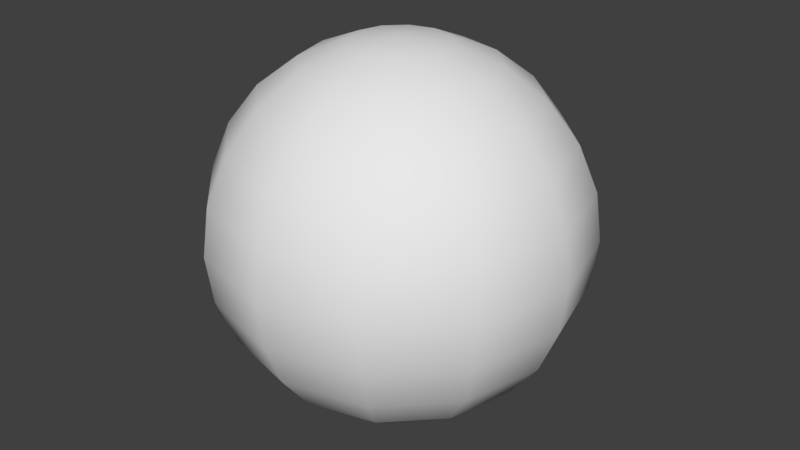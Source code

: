 # Source: simple_sphere.blend  (saved by Blender 2.79.0; exported with 4.5.12 LTS)
import bpy
from mathutils import Matrix  # noqa: F401  (used for matrix-valued properties, if any)

bpy.ops.wm.read_factory_settings(use_empty=True)
scene = bpy.context.scene
scene.name = 'Scene'

# ---- collections
col_collection_1 = bpy.data.collections.new('Collection 1'); scene.collection.children.link(col_collection_1)

# ---- world
world_world = bpy.data.worlds.new('World'); scene.world = world_world
world_world.color = (0.05088, 0.05088, 0.05088)
world_world.use_sun_shadow = False
world_world.sun_shadow_jitter_overblur = 0.0
world_world.cycles.sampling_method = 'MANUAL'

# ---- meshes
me_sphere = bpy.data.meshes.new('Sphere')
me_sphere.from_pydata([(0.0, 0.2588, 0.9659), (0.0, 0.7071, 0.7071), (0.0, 0.9659, 0.2588), (0.0, 1.0, 7.55e-08), (0.0, 0.9659, -0.2588), (0.0, 0.7071, -0.7071), (0.0, 0.5, -0.866), (0.0, 3.894e-07, -1.0), (-1.947e-07, 5.217e-08, 1.0), (0.1294, 0.2241, 0.9659), (0.25, 0.433, 0.866), (0.3536, 0.6124, 0.7071), (0.433, 0.75, 0.5), (0.483, 0.8365, 0.2588), (0.5, 0.866, 7.55e-08), (0.483, 0.8365, -0.2588), (0.433, 0.75, -0.5), (0.3536, 0.6124, -0.7071), (0.25, 0.433, -0.866), (0.1294, 0.2241, -0.9659), (0.2241, 0.1294, 0.9659), (0.433, 0.25, 0.866), (0.6124, 0.3536, 0.7071), (0.75, 0.433, 0.5), (0.8365, 0.483, 0.2588), (0.866, 0.5, 7.55e-08), (0.8365, 0.483, -0.2588), (0.75, 0.433, -0.5), (0.6124, 0.3536, -0.7071), (0.433, 0.25, -0.866), (0.2241, 0.1294, -0.9659), (0.2588, 4.023e-07, 0.9659), (0.5, 3.8e-07, 0.866), (0.7071, 3.8e-07, 0.7071), (0.866, 3.8e-07, 0.5), (0.9659, 3.502e-07, 0.2588), (1.0, 3.8e-07, 7.55e-08), (0.9659, 4.098e-07, -0.2588), (0.866, 3.8e-07, -0.5), (0.7071, 3.8e-07, -0.7071), (0.5, 3.651e-07, -0.866), (0.2588, 3.874e-07, -0.9659), (0.2241, -0.1294, 0.9659), (0.433, -0.25, 0.866), (0.6124, -0.3536, 0.7071), (0.75, -0.433, 0.5), (0.8365, -0.483, 0.2588), (0.866, -0.5, 7.55e-08), (0.8365, -0.483, -0.2588), (0.75, -0.433, -0.5), (0.6124, -0.3536, -0.7071), (0.433, -0.25, -0.866), (0.2241, -0.1294, -0.9659), (0.1294, -0.2241, 0.9659), (0.25, -0.433, 0.866), (0.3536, -0.6124, 0.7071), (0.433, -0.75, 0.5), (0.483, -0.8365, 0.2588), (0.5, -0.866, 7.55e-08), (0.483, -0.8365, -0.2588), (0.433, -0.75, -0.5), (0.3536, -0.6124, -0.7071), (0.25, -0.433, -0.866), (0.1294, -0.2241, -0.9659), (6.458e-09, -0.2588, 0.9659), (-3.079e-08, -0.5, 0.866), (-7.55e-08, -0.7071, 0.7071), (-1.589e-08, -0.866, 0.5), (-4.57e-08, -0.9659, 0.2588), (-7.55e-08, -1.0, 7.55e-08), (-4.57e-08, -0.9659, -0.2588), (-4.57e-08, -0.866, -0.5), (-4.57e-08, -0.7071, -0.7071), (-6.06e-08, -0.5, -0.866), (6.458e-09, -0.2588, -0.9659), (-0.1294, -0.2241, 0.9659), (-0.25, -0.433, 0.866), (-0.3536, -0.6124, 0.7071), (-0.433, -0.75, 0.5), (-0.483, -0.8365, 0.2588), (-0.5, -0.866, 7.55e-08), (-0.483, -0.8365, -0.2588), (-0.433, -0.75, -0.5), (-0.3536, -0.6124, -0.7071), (-0.25, -0.433, -0.866), (-0.1294, -0.2241, -0.9659), (-0.2241, -0.1294, 0.9659), (-0.433, -0.25, 0.866), (-0.6124, -0.3536, 0.7071), (-0.75, -0.433, 0.5), (-0.8365, -0.483, 0.2588), (-0.866, -0.5, 7.55e-08), (-0.8365, -0.483, -0.2588), (-0.75, -0.433, -0.5), (-0.6124, -0.3536, -0.7071), (-0.433, -0.25, -0.866), (-0.2241, -0.1294, -0.9659), (-0.2588, 4.098e-07, 0.9659), (-0.5, 4.545e-07, 0.866), (-0.7071, 5.29e-07, 0.7071), (-0.866, 4.396e-07, 0.5), (-0.9659, 4.694e-07, 0.2588), (-1.0, 5.588e-07, 7.55e-08), (-0.9659, 4.694e-07, -0.2588), (-0.866, 4.694e-07, -0.5), (-0.7071, 4.098e-07, -0.7071), (-0.5, 4.992e-07, -0.866), (-0.2588, 4.023e-07, -0.9659), (-0.2241, 0.1294, 0.9659), (-0.433, 0.25, 0.866), (-0.6124, 0.3536, 0.7071), (-0.75, 0.433, 0.5), (-0.8365, 0.483, 0.2588), (-0.866, 0.5, 7.55e-08), (-0.8365, 0.483, -0.2588), (-0.75, 0.433, -0.5), (-0.6124, 0.3536, -0.7071), (-0.433, 0.25, -0.866), (-0.2241, 0.1294, -0.9659), (-0.1294, 0.2241, 0.9659), (-0.25, 0.433, 0.866), (-0.3536, 0.6124, 0.7071), (-0.433, 0.75, 0.5), (-0.483, 0.8365, 0.2588), (-0.5, 0.866, 7.55e-08), (-0.483, 0.8365, -0.2588), (-0.433, 0.75, -0.5), (-0.3536, 0.6124, -0.7071), (-0.25, 0.433, -0.866), (-0.1294, 0.2241, -0.9659), (8.841e-08, 0.5, 0.866), (1.033e-07, 0.866, 0.5), (1.033e-07, 0.866, -0.5), (2.136e-08, 0.2588, -0.9659)], [], [(7, 133, 19), (130, 0, 9, 10), (5, 132, 16, 17), (3, 2, 13, 14), (1, 130, 10, 11), (6, 5, 17, 18), (4, 3, 14, 15), (131, 1, 11, 12), (133, 6, 18, 19), (0, 8, 9), (132, 4, 15, 16), (2, 131, 12, 13), (15, 14, 25, 26), (12, 11, 22, 23), (19, 18, 29, 30), (9, 8, 20), (16, 15, 26, 27), (13, 12, 23, 24), (7, 19, 30), (10, 9, 20, 21), (17, 16, 27, 28), (14, 13, 24, 25), (11, 10, 21, 22), (18, 17, 28, 29), (28, 27, 38, 39), (25, 24, 35, 36), (22, 21, 32, 33), (29, 28, 39, 40), (26, 25, 36, 37), (23, 22, 33, 34), (30, 29, 40, 41), (20, 8, 31), (27, 26, 37, 38), (24, 23, 34, 35), (7, 30, 41), (21, 20, 31, 32), (31, 8, 42), (38, 37, 48, 49), (35, 34, 45, 46), (7, 41, 52), (32, 31, 42, 43), (39, 38, 49, 50), (36, 35, 46, 47), (33, 32, 43, 44), (40, 39, 50, 51), (37, 36, 47, 48), (34, 33, 44, 45), (41, 40, 51, 52), (51, 50, 61, 62), (48, 47, 58, 59), (45, 44, 55, 56), (52, 51, 62, 63), (42, 8, 53), (49, 48, 59, 60), (46, 45, 56, 57), (7, 52, 63), (43, 42, 53, 54), (50, 49, 60, 61), (47, 46, 57, 58), (44, 43, 54, 55), (54, 53, 64, 65), (61, 60, 71, 72), (58, 57, 68, 69), (55, 54, 65, 66), (62, 61, 72, 73), (59, 58, 69, 70), (56, 55, 66, 67), (63, 62, 73, 74), (53, 8, 64), (60, 59, 70, 71), (57, 56, 67, 68), (7, 63, 74), (74, 73, 84, 85), (64, 8, 75), (71, 70, 81, 82), (68, 67, 78, 79), (7, 74, 85), (65, 64, 75, 76), (72, 71, 82, 83), (69, 68, 79, 80), (66, 65, 76, 77), (73, 72, 83, 84), (70, 69, 80, 81), (67, 66, 77, 78), (77, 76, 87, 88), (84, 83, 94, 95), (81, 80, 91, 92), (78, 77, 88, 89), (85, 84, 95, 96), (75, 8, 86), (82, 81, 92, 93), (79, 78, 89, 90), (7, 85, 96), (76, 75, 86, 87), (83, 82, 93, 94), (80, 79, 90, 91), (7, 96, 107), (87, 86, 97, 98), (94, 93, 104, 105), (91, 90, 101, 102), (88, 87, 98, 99), (95, 94, 105, 106), (92, 91, 102, 103), (89, 88, 99, 100), (96, 95, 106, 107), (86, 8, 97), (93, 92, 103, 104), (90, 89, 100, 101), (100, 99, 110, 111), (107, 106, 117, 118), (97, 8, 108), (104, 103, 114, 115), (101, 100, 111, 112), (7, 107, 118), (98, 97, 108, 109), (105, 104, 115, 116), (102, 101, 112, 113), (99, 98, 109, 110), (106, 105, 116, 117), (103, 102, 113, 114), (110, 109, 120, 121), (117, 116, 127, 128), (114, 113, 124, 125), (111, 110, 121, 122), (118, 117, 128, 129), (108, 8, 119), (115, 114, 125, 126), (112, 111, 122, 123), (7, 118, 129), (109, 108, 119, 120), (116, 115, 126, 127), (113, 112, 123, 124), (123, 122, 131, 2), (7, 129, 133), (120, 119, 0, 130), (127, 126, 132, 5), (124, 123, 2, 3), (121, 120, 130, 1), (128, 127, 5, 6), (125, 124, 3, 4), (122, 121, 1, 131), (129, 128, 6, 133), (119, 8, 0), (126, 125, 4, 132)])
me_sphere.polygons.foreach_set('use_smooth', [True] * 144)
_uv = me_sphere.uv_layers.new(name='UVMap')
_uv.uv.foreach_set('vector', [0.9019, 0.1387, 0.8619, 0.07738, 0.8957, 0.06182, 0.4948, 0.6708, 0.4761, 0.7616, 0.4542, 0.7461, 0.4567, 0.6407, 0.7005, 0.04343, 0.6287, 0.07308, 0.4751, 0.0382, 0.4907, 0.0009232, 0.5602, 0.2156, 0.5411, 0.3189, 0.4634, 0.2608, 0.4667, 0.1555, 0.5104, 0.5544, 0.4948, 0.6708, 0.4567, 0.6407, 0.4589, 0.5119, 0.7933, 0.0449, 0.7005, 0.04343, 0.4907, 0.0009232, 0.8778, 0.01484, 0.5866, 0.1318, 0.5602, 0.2156, 0.4667, 0.1555, 0.4722, 0.07375, 0.5253, 0.4344, 0.5104, 0.5544, 0.4589, 0.5119, 0.461, 0.3824, 0.8619, 0.07738, 0.7933, 0.0449, 0.8778, 0.01484, 0.8957, 0.06182, 0.4761, 0.7616, 0.4506, 0.8476, 0.4542, 0.7461, 0.6287, 0.07308, 0.5866, 0.1318, 0.4722, 0.07375, 0.4751, 0.0382, 0.5411, 0.3189, 0.5253, 0.4344, 0.461, 0.3824, 0.4634, 0.2608, 0.4722, 0.07375, 0.4667, 0.1555, 0.3672, 0.1877, 0.3395, 0.1486, 0.461, 0.3824, 0.4589, 0.5119, 0.4063, 0.5347, 0.3951, 0.4102, 0.8957, 0.06182, 0.8778, 0.01484, 0.9977, 0.03093, 0.9333, 0.07015, 0.4542, 0.7461, 0.4506, 0.8476, 0.4317, 0.7544, 0.4751, 0.0382, 0.4722, 0.07375, 0.3395, 0.1486, 0.3019, 0.04889, 0.4634, 0.2608, 0.461, 0.3824, 0.3951, 0.4102, 0.3828, 0.2919, 0.9019, 0.1387, 0.8957, 0.06182, 0.9333, 0.07015, 0.4567, 0.6407, 0.4542, 0.7461, 0.4317, 0.7544, 0.418, 0.6568, 0.4907, 0.0009232, 0.4751, 0.0382, 0.3019, 0.04889, 0.2122, 0.02368, 0.4667, 0.1555, 0.4634, 0.2608, 0.3828, 0.2919, 0.3672, 0.1877, 0.4589, 0.5119, 0.4567, 0.6407, 0.418, 0.6568, 0.4063, 0.5347, 0.8778, 0.01484, 0.4907, 0.0009232, 0.9932, 0.01376, 0.9977, 0.03093, 0.2122, 0.02368, 0.3019, 0.04889, 0.227, 0.1492, 0.1778, 0.1056, 0.3672, 0.1877, 0.3828, 0.2919, 0.3151, 0.4038, 0.2915, 0.3036, 0.4063, 0.5347, 0.418, 0.6568, 0.3827, 0.7147, 0.3585, 0.6166, 0.09517, 0.03093, 0.2122, 0.02368, 0.1778, 0.1056, 0.1154, 0.08886, 0.3395, 0.1486, 0.3672, 0.1877, 0.2915, 0.3036, 0.2634, 0.2168, 0.3951, 0.4102, 0.4063, 0.5347, 0.3585, 0.6166, 0.3367, 0.5106, 0.03081, 0.07015, 0.09517, 0.03093, 0.1154, 0.08886, 0.05146, 0.1001, 0.4317, 0.7544, 0.4506, 0.8476, 0.4121, 0.7844, 0.3019, 0.04889, 0.3395, 0.1486, 0.2634, 0.2168, 0.227, 0.1492, 0.3828, 0.2919, 0.3951, 0.4102, 0.3367, 0.5106, 0.3151, 0.4038, 0.9019, 0.1387, 0.9333, 0.07015, 0.954, 0.1001, 0.418, 0.6568, 0.4317, 0.7544, 0.4121, 0.7844, 0.3827, 0.7147, 0.4121, 0.7844, 0.4506, 0.8476, 0.3988, 0.828, 0.227, 0.1492, 0.2634, 0.2168, 0.2068, 0.3795, 0.1777, 0.2951, 0.3151, 0.4038, 0.3367, 0.5106, 0.2868, 0.6565, 0.2594, 0.5665, 0.9019, 0.1387, 0.954, 0.1001, 0.956, 0.1437, 0.3827, 0.7147, 0.4121, 0.7844, 0.3988, 0.828, 0.3543, 0.799, 0.1778, 0.1056, 0.227, 0.1492, 0.1777, 0.2951, 0.1438, 0.2247, 0.2915, 0.3036, 0.3151, 0.4038, 0.2594, 0.5665, 0.2334, 0.4721, 0.3585, 0.6166, 0.3827, 0.7147, 0.3543, 0.799, 0.3176, 0.7358, 0.1154, 0.08886, 0.1778, 0.1056, 0.1438, 0.2247, 0.1027, 0.1731, 0.2634, 0.2168, 0.2915, 0.3036, 0.2334, 0.4721, 0.2068, 0.3795, 0.3367, 0.5106, 0.3585, 0.6166, 0.3176, 0.7358, 0.2868, 0.6565, 0.05146, 0.1001, 0.1154, 0.08886, 0.1027, 0.1731, 0.05346, 0.1437, 0.1027, 0.1731, 0.1438, 0.2247, 0.1049, 0.3492, 0.07697, 0.2611, 0.2068, 0.3795, 0.2334, 0.4721, 0.1776, 0.648, 0.1531, 0.5495, 0.2868, 0.6565, 0.3176, 0.7358, 0.2691, 0.8461, 0.2392, 0.8089, 0.05346, 0.1437, 0.1027, 0.1731, 0.07697, 0.2611, 0.04292, 0.1893, 0.3988, 0.828, 0.4506, 0.8476, 0.3962, 0.8736, 0.1777, 0.2951, 0.2068, 0.3795, 0.1531, 0.5495, 0.1295, 0.4475, 0.2594, 0.5665, 0.2868, 0.6565, 0.2392, 0.8089, 0.2054, 0.7365, 0.9019, 0.1387, 0.956, 0.1437, 0.9851, 0.2191, 0.3543, 0.799, 0.3988, 0.828, 0.3962, 0.8736, 0.3365, 0.8869, 0.1438, 0.2247, 0.1777, 0.2951, 0.1295, 0.4475, 0.1049, 0.3492, 0.2334, 0.4721, 0.2594, 0.5665, 0.2054, 0.7365, 0.1776, 0.648, 0.3176, 0.7358, 0.3543, 0.799, 0.3365, 0.8869, 0.2691, 0.8461, 0.3365, 0.8869, 0.3962, 0.8736, 0.4106, 0.9088, 0.342, 0.9551, 0.1049, 0.3492, 0.1295, 0.4475, 0.07401, 0.5656, 0.05916, 0.4456, 0.1776, 0.648, 0.2054, 0.7365, 0.1353, 0.8682, 0.109, 0.7844, 0.2691, 0.8461, 0.3365, 0.8869, 0.342, 0.9551, 0.1783, 0.9467, 0.07697, 0.2611, 0.1049, 0.3492, 0.05916, 0.4456, 0.0435, 0.3292, 0.1531, 0.5495, 0.1776, 0.648, 0.109, 0.7844, 0.08985, 0.6811, 0.2392, 0.8089, 0.2691, 0.8461, 0.1783, 0.9467, 0.1932, 0.8561, 0.04292, 0.1893, 0.07697, 0.2611, 0.0435, 0.3292, 0.02483, 0.2246, 0.3962, 0.8736, 0.4506, 0.8476, 0.4106, 0.9088, 0.1295, 0.4475, 0.1531, 0.5495, 0.08985, 0.6811, 0.07401, 0.5656, 0.2054, 0.7365, 0.2392, 0.8089, 0.1932, 0.8561, 0.1353, 0.8682, 0.9019, 0.1387, 0.9851, 0.2191, 0.967, 0.2543, 0.02483, 0.2246, 0.0435, 0.3292, 0.005429, 0.3593, 0.002896, 0.2401, 0.4106, 0.9088, 0.4506, 0.8476, 0.4444, 0.9244, 0.07401, 0.5656, 0.08985, 0.6811, 0.01216, 0.7392, 0.009731, 0.6176, 0.1353, 0.8682, 0.1932, 0.8561, 0.03478, 0.979, 0.02091, 0.9262, 0.9019, 0.1387, 0.967, 0.2543, 0.9451, 0.2699, 0.342, 0.9551, 0.4106, 0.9088, 0.4444, 0.9244, 0.4265, 0.9852, 0.05916, 0.4456, 0.07401, 0.5656, 0.009731, 0.6176, 0.007594, 0.4881, 0.109, 0.7844, 0.1353, 0.8682, 0.02091, 0.9262, 0.01543, 0.8445, 0.1783, 0.9467, 0.342, 0.9551, 0.4265, 0.9852, 0.1517, 0.9735, 0.0435, 0.3292, 0.05916, 0.4456, 0.007594, 0.4881, 0.005429, 0.3593, 0.08985, 0.6811, 0.109, 0.7844, 0.01543, 0.8445, 0.01216, 0.7392, 0.1932, 0.8561, 0.1783, 0.9467, 0.1517, 0.9735, 0.03478, 0.979, 0.7195, 0.9966, 0.4265, 0.9852, 0.5464, 0.9691, 0.6635, 0.9763, 0.9662, 0.3568, 0.9982, 0.5129, 0.8576, 0.4653, 0.8692, 0.3432, 0.973, 0.7367, 0.9762, 0.842, 0.8185, 0.8123, 0.834, 0.7081, 0.9956, 0.9765, 0.7195, 0.9966, 0.6635, 0.9763, 0.7531, 0.9511, 0.9451, 0.2699, 0.9662, 0.3568, 0.8692, 0.3432, 0.883, 0.2318, 0.4444, 0.9244, 0.4506, 0.8476, 0.4821, 0.9161, 0.9705, 0.6152, 0.973, 0.7367, 0.834, 0.7081, 0.8464, 0.5898, 0.9817, 0.9238, 0.9956, 0.9765, 0.7531, 0.9511, 0.7954, 0.8952, 0.9019, 0.1387, 0.9451, 0.2699, 0.883, 0.2318, 0.4265, 0.9852, 0.4444, 0.9244, 0.4821, 0.9161, 0.5464, 0.9691, 0.9982, 0.5129, 0.9705, 0.6152, 0.8464, 0.5898, 0.8576, 0.4653, 0.9762, 0.842, 0.9817, 0.9238, 0.7954, 0.8952, 0.8185, 0.8123, 0.9019, 0.1387, 0.883, 0.2318, 0.8633, 0.2018, 0.5464, 0.9691, 0.4821, 0.9161, 0.5027, 0.8861, 0.5667, 0.9111, 0.8576, 0.4653, 0.8464, 0.5898, 0.7879, 0.4894, 0.8098, 0.3834, 0.8185, 0.8123, 0.7954, 0.8952, 0.7147, 0.7832, 0.7428, 0.6964, 0.6635, 0.9763, 0.5464, 0.9691, 0.5667, 0.9111, 0.6291, 0.8944, 0.8692, 0.3432, 0.8576, 0.4653, 0.8098, 0.3834, 0.834, 0.2853, 0.834, 0.7081, 0.8185, 0.8123, 0.7428, 0.6964, 0.7663, 0.5962, 0.7531, 0.9511, 0.6635, 0.9763, 0.6291, 0.8944, 0.6783, 0.8508, 0.883, 0.2318, 0.8692, 0.3432, 0.834, 0.2853, 0.8633, 0.2018, 0.4821, 0.9161, 0.4506, 0.8476, 0.5027, 0.8861, 0.8464, 0.5898, 0.834, 0.7081, 0.7663, 0.5962, 0.7879, 0.4894, 0.7954, 0.8952, 0.7531, 0.9511, 0.6783, 0.8508, 0.7147, 0.7832, 0.6783, 0.8508, 0.6291, 0.8944, 0.595, 0.7753, 0.629, 0.7049, 0.8633, 0.2018, 0.834, 0.2853, 0.8055, 0.201, 0.85, 0.1582, 0.5027, 0.8861, 0.4506, 0.8476, 0.5047, 0.8425, 0.7879, 0.4894, 0.7663, 0.5962, 0.7107, 0.4335, 0.7381, 0.3435, 0.7147, 0.7832, 0.6783, 0.8508, 0.629, 0.7049, 0.6581, 0.6205, 0.9019, 0.1387, 0.8633, 0.2018, 0.85, 0.1582, 0.5667, 0.9111, 0.5027, 0.8861, 0.5047, 0.8425, 0.5539, 0.8269, 0.8098, 0.3834, 0.7879, 0.4894, 0.7381, 0.3435, 0.7689, 0.2642, 0.7428, 0.6964, 0.7147, 0.7832, 0.6581, 0.6205, 0.6847, 0.5279, 0.6291, 0.8944, 0.5667, 0.9111, 0.5539, 0.8269, 0.595, 0.7753, 0.834, 0.2853, 0.8098, 0.3834, 0.7689, 0.2642, 0.8055, 0.201, 0.7663, 0.5962, 0.7428, 0.6964, 0.6847, 0.5279, 0.7107, 0.4335, 0.595, 0.7753, 0.5539, 0.8269, 0.5282, 0.7389, 0.5561, 0.6508, 0.8055, 0.201, 0.7689, 0.2642, 0.7337, 0.1398, 0.7878, 0.1131, 0.7107, 0.4335, 0.6847, 0.5279, 0.6289, 0.352, 0.6566, 0.2635, 0.629, 0.7049, 0.595, 0.7753, 0.5561, 0.6508, 0.5807, 0.5525, 0.85, 0.1582, 0.8055, 0.201, 0.7878, 0.1131, 0.8475, 0.1127, 0.5047, 0.8425, 0.4506, 0.8476, 0.4942, 0.7969, 0.7381, 0.3435, 0.7107, 0.4335, 0.6566, 0.2635, 0.6905, 0.1911, 0.6581, 0.6205, 0.629, 0.7049, 0.5807, 0.5525, 0.6043, 0.4505, 0.9019, 0.1387, 0.85, 0.1582, 0.8475, 0.1127, 0.5539, 0.8269, 0.5047, 0.8425, 0.4942, 0.7969, 0.5282, 0.7389, 0.7689, 0.2642, 0.7381, 0.3435, 0.6905, 0.1911, 0.7337, 0.1398, 0.6847, 0.5279, 0.6581, 0.6205, 0.6043, 0.4505, 0.6289, 0.352, 0.6043, 0.4505, 0.5807, 0.5525, 0.5253, 0.4344, 0.5411, 0.3189, 0.9019, 0.1387, 0.8475, 0.1127, 0.8619, 0.07738, 0.5282, 0.7389, 0.4942, 0.7969, 0.4761, 0.7616, 0.4948, 0.6708, 0.7337, 0.1398, 0.6905, 0.1911, 0.6287, 0.07308, 0.7005, 0.04343, 0.6289, 0.352, 0.6043, 0.4505, 0.5411, 0.3189, 0.5602, 0.2156, 0.5561, 0.6508, 0.5282, 0.7389, 0.4948, 0.6708, 0.5104, 0.5544, 0.7878, 0.1131, 0.7337, 0.1398, 0.7005, 0.04343, 0.7933, 0.0449, 0.6566, 0.2635, 0.6289, 0.352, 0.5602, 0.2156, 0.5866, 0.1318, 0.5807, 0.5525, 0.5561, 0.6508, 0.5104, 0.5544, 0.5253, 0.4344, 0.8475, 0.1127, 0.7878, 0.1131, 0.7933, 0.0449, 0.8619, 0.07738, 0.4942, 0.7969, 0.4506, 0.8476, 0.4761, 0.7616, 0.6905, 0.1911, 0.6566, 0.2635, 0.5866, 0.1318, 0.6287, 0.07308])
me_sphere.use_remesh_preserve_volume = False
me_sphere.use_remesh_preserve_attributes = False
me_sphere.use_mirror_vertex_groups = False
me_sphere.update()

# ---- objects
ob_sphere = bpy.data.objects.new('Sphere', me_sphere)

# ---- transforms, parenting, visibility, modifiers, constraints
ob_sphere.location = (0.0, 0.0, 0.0)
ob_sphere.lineart.crease_threshold = 0.0

# ---- collection membership
col_collection_1.objects.link(ob_sphere)

# ---- scene / render settings (as saved in the file)
scene.frame_start = 1; scene.frame_end = 250; scene.frame_set(1)
scene.render.engine = 'BLENDER_EEVEE_NEXT'
scene.render.resolution_percentage = 50
scene.render.dither_intensity = 0.0
scene.cycles.use_denoising = False
scene.cycles.samples = 128
scene.cycles.sampling_pattern = 'TABULATED_SOBOL'
scene.cycles.use_adaptive_sampling = False
scene.cycles.use_light_tree = False
scene.cycles.blur_glossy = 0.0
scene.cycles.sample_clamp_indirect = 0.0
scene.view_settings.view_transform = 'Standard'
bpy.context.view_layer.update()

# ---- added for rendering (the .blend has no active camera and no usable light): camera, sun
cam_auto = bpy.data.cameras.new('AutoCamera')
cam_auto.lens = 50.0
cam_auto.sensor_width = 36.0
cam_auto.clip_end = 1000.0
ob_auto_camera = bpy.data.objects.new('AutoCamera', cam_auto)
scene.collection.objects.link(ob_auto_camera)
ob_auto_camera.location = (3.20507, -3.84609, 2.56406)
ob_auto_camera.rotation_euler = (1.09748, -7.21219e-08, 0.694738)
scene.camera = ob_auto_camera
light_auto_sun = bpy.data.lights.new('AutoSun', 'SUN')
light_auto_sun.energy = 3.0
light_auto_sun.angle = 0.0523599
ob_auto_sun = bpy.data.objects.new('AutoSun', light_auto_sun)
scene.collection.objects.link(ob_auto_sun)
ob_auto_sun.rotation_euler = (0.872665, 0.174533, 0.523599)
bpy.context.view_layer.update()

